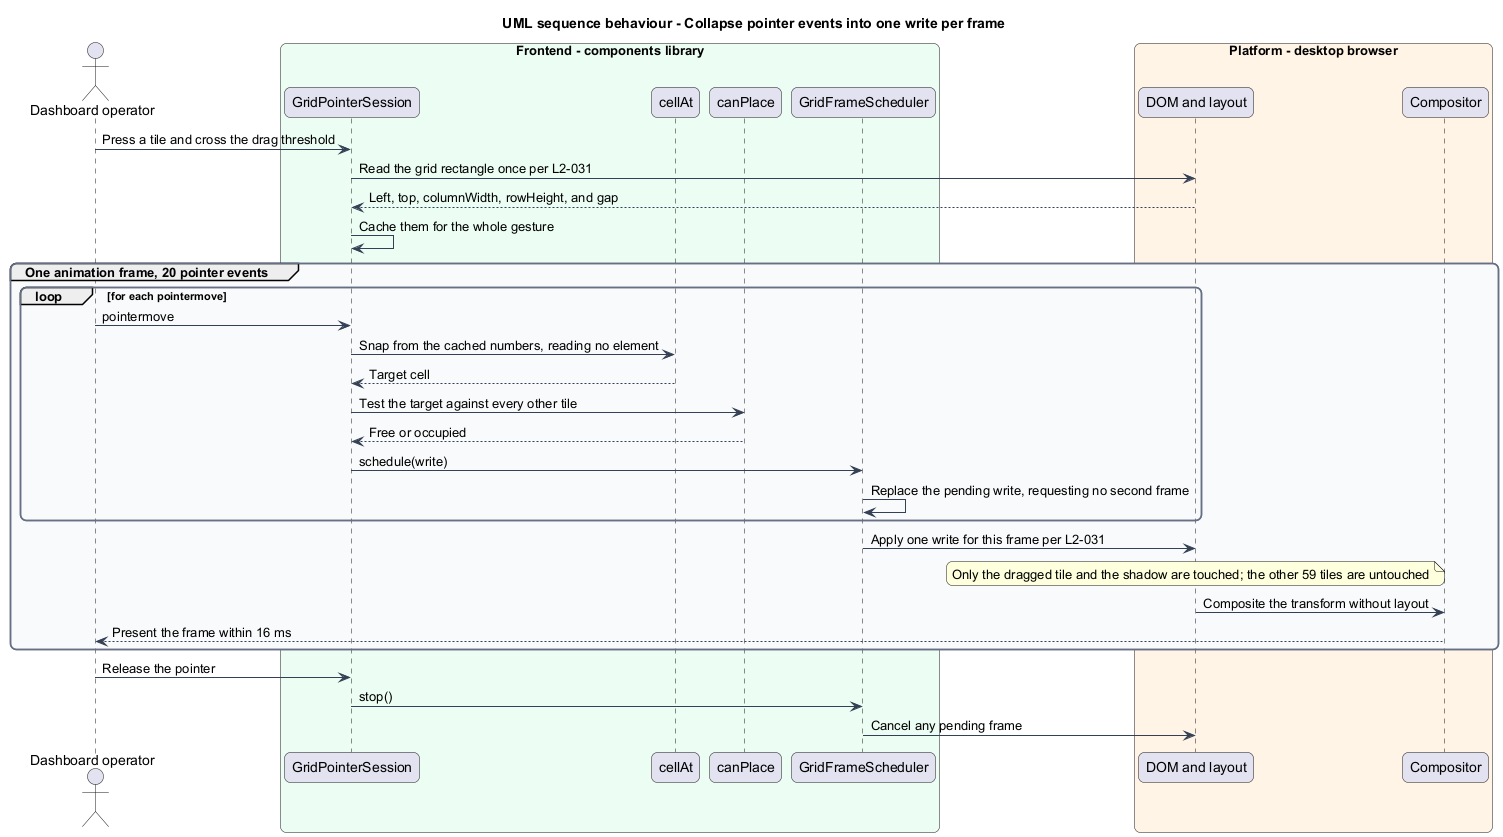

The diagram above was rendered by PlantUML. Its source (embedded in the PNG):
@startuml
title UML sequence behaviour - Collapse pointer events into one write per frame
skinparam backgroundColor #FFFFFF
skinparam shadowing false
skinparam roundcorner 12
skinparam defaultFontName Arial
skinparam ArrowColor #344054
skinparam rectangle {
  BorderColor #344054
  FontColor #101828
}
skinparam package {
  BorderColor #667085
  FontColor #101828
  BackgroundColor #F9FAFB
}
actor "Dashboard operator" as actor
box "Frontend - components library" #ECFDF3
  participant "GridPointerSession" as session
  participant "cellAt" as cellat
  participant "canPlace" as canplace
  participant "GridFrameScheduler" as scheduler
end box
box "Platform - desktop browser" #FFF4E5
  participant "DOM and layout" as dom
  participant "Compositor" as gpu
end box

actor -> session : Press a tile and cross the drag threshold
session -> dom : Read the grid rectangle once per L2-031
dom --> session : Left, top, columnWidth, rowHeight, and gap
session -> session : Cache them for the whole gesture

group One animation frame, 20 pointer events
  loop for each pointermove
    actor -> session : pointermove
    session -> cellat : Snap from the cached numbers, reading no element
    cellat --> session : Target cell
    session -> canplace : Test the target against every other tile
    canplace --> session : Free or occupied
    session -> scheduler : schedule(write)
    scheduler -> scheduler : Replace the pending write, requesting no second frame
  end
  scheduler -> dom : Apply one write for this frame per L2-031
  note over dom : Only the dragged tile and the shadow are touched; the other 59 tiles are untouched
  dom -> gpu : Composite the transform without layout
  gpu --> actor : Present the frame within 16 ms
end

actor -> session : Release the pointer
session -> scheduler : stop()
scheduler -> dom : Cancel any pending frame
@enduml